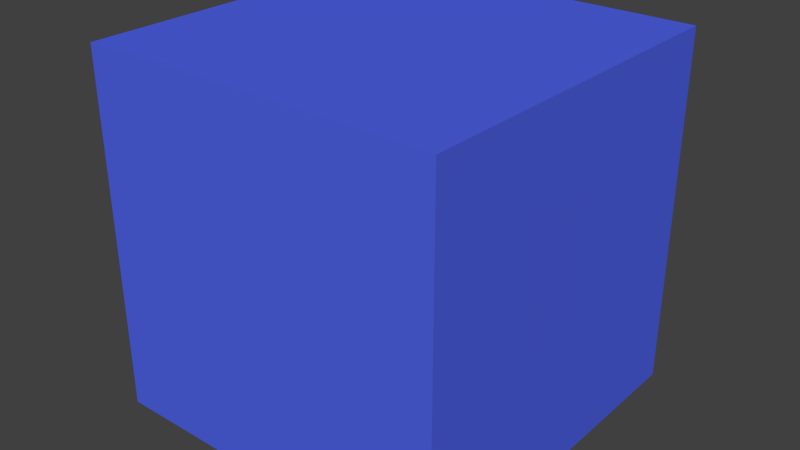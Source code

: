 # Source: player.blend  (saved by Blender 2.76.0; exported with 4.5.12 LTS)
import bpy
from mathutils import Matrix  # noqa: F401  (used for matrix-valued properties, if any)

bpy.ops.wm.read_factory_settings(use_empty=True)
scene = bpy.context.scene
scene.name = 'Scene'

# ---- collections
col_collection_1 = bpy.data.collections.new('Collection 1'); scene.collection.children.link(col_collection_1)

# ---- materials (node trees are filled in below, after node groups)
mat_material = bpy.data.materials.new('Material')
mat_material.alpha_threshold = 0.0
mat_material.use_transparent_shadow = False
mat_material.diffuse_color = (0.07918, 0.1238, 0.8, 1.0)
mat_material.roughness = 0.5
mat_material.line_color = (0.0, 0.0, 0.0, 1.0)

# ---- material node trees

# ---- world
world_world = bpy.data.worlds.new('World'); scene.world = world_world
world_world.color = (0.05088, 0.05088, 0.05088)
world_world.use_sun_shadow = False
world_world.sun_shadow_jitter_overblur = 0.0
world_world.cycles.sampling_method = 'MANUAL'
world_world.cycles.sample_map_resolution = 256

# ---- meshes
me_cube = bpy.data.meshes.new('Cube')
me_cube.from_pydata([(1.0, 1.0, -1.0), (1.0, -1.0, -1.0), (-1.0, -1.0, -1.0), (-1.0, 1.0, -1.0), (1.0, 1.0, 1.0), (1.0, -1.0, 1.0), (-1.0, -1.0, 1.0), (-1.0, 1.0, 1.0)], [], [(0, 1, 2, 3), (4, 7, 6, 5), (0, 4, 5, 1), (1, 5, 6, 2), (2, 6, 7, 3), (4, 0, 3, 7)])
me_cube.materials.append(mat_material)
me_cube.use_remesh_preserve_volume = False
me_cube.use_remesh_preserve_attributes = False
me_cube.use_mirror_vertex_groups = False
me_cube.update()

# ---- objects
ob_cube = bpy.data.objects.new('Cube', me_cube)

# ---- transforms, parenting, visibility, modifiers, constraints
ob_cube.location = (0.0, 0.0, 0.0)
ob_cube.lock_rotations_4d = False
ob_cube.empty_display_type = 'ARROWS'
ob_cube.lineart.crease_threshold = 0.0

# ---- collection membership
col_collection_1.objects.link(ob_cube)

# ---- scene / render settings (as saved in the file)
scene.frame_start = 1; scene.frame_end = 250; scene.frame_set(1)
scene.render.engine = 'BLENDER_EEVEE_NEXT'
scene.render.resolution_percentage = 50
scene.render.dither_intensity = 0.0
scene.cycles.use_denoising = False
scene.cycles.samples = 10
scene.cycles.sampling_pattern = 'TABULATED_SOBOL'
scene.cycles.light_sampling_threshold = 0.0
scene.cycles.use_adaptive_sampling = False
scene.cycles.use_light_tree = False
scene.cycles.blur_glossy = 0.0
scene.cycles.pixel_filter_type = 'GAUSSIAN'
scene.cycles.sample_clamp_indirect = 0.0
scene.view_settings.view_transform = 'Standard'
bpy.context.view_layer.update()

# ---- added for rendering (the .blend has no active camera and no usable light): camera, sun
cam_auto = bpy.data.cameras.new('AutoCamera')
cam_auto.lens = 50.0
cam_auto.sensor_width = 36.0
cam_auto.clip_end = 1000.0
ob_auto_camera = bpy.data.objects.new('AutoCamera', cam_auto)
scene.collection.objects.link(ob_auto_camera)
ob_auto_camera.location = (3.20507, -3.84609, 2.56406)
ob_auto_camera.rotation_euler = (1.09748, -7.21219e-08, 0.694738)
scene.camera = ob_auto_camera
light_auto_sun = bpy.data.lights.new('AutoSun', 'SUN')
light_auto_sun.energy = 3.0
light_auto_sun.angle = 0.0523599
ob_auto_sun = bpy.data.objects.new('AutoSun', light_auto_sun)
scene.collection.objects.link(ob_auto_sun)
ob_auto_sun.rotation_euler = (0.872665, 0.174533, 0.523599)
bpy.context.view_layer.update()
